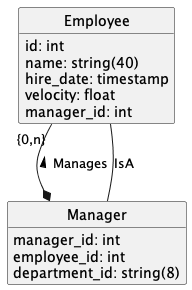

The diagram above was rendered by PlantUML. Its source (embedded in the PNG):
@startuml
hide methods
hide circle

class Employee {
    id: int
    {field} name: string(40)
    hire_date: timestamp
    velocity: float
    manager_id: int
}

class Manager {
    manager_id: int
    employee_id: int
    {field} department_id: string(8)
}

Employee "{0,n}" --* Manager :< Manages

Employee -- Manager : IsA
@enduml